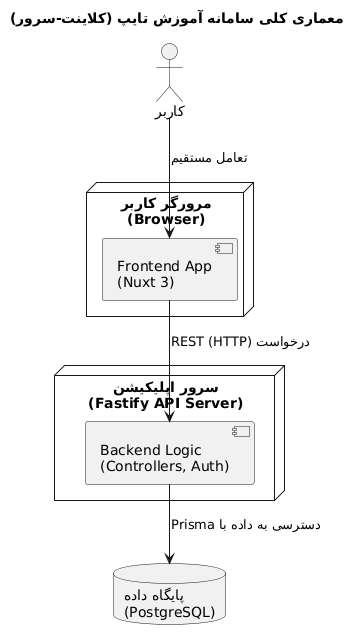

The diagram above was rendered by PlantUML. Its source (embedded in the PNG):
@startuml
title معماری کلی سامانه آموزش تایپ (کلاینت-سرور)

actor User as "کاربر"

node "مرورگر کاربر\n(Browser)" {
  [Frontend App\n(Nuxt 3)]
}

node "سرور اپلیکیشن\n(Fastify API Server)" {
  [Backend Logic\n(Controllers, Auth)]
}

database "پایگاه داده\n(PostgreSQL)" as DB

User --> "Frontend App\n(Nuxt 3)" : تعامل مستقیم
"Frontend App\n(Nuxt 3)" --> "Backend Logic\n(Controllers, Auth)" : درخواست REST (HTTP)
"Backend Logic\n(Controllers, Auth)" --> DB : دسترسی به داده با Prisma
@enduml